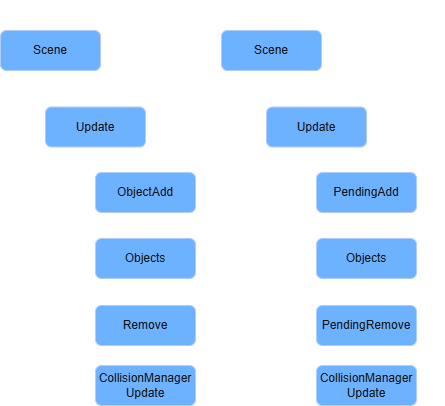

The diagram above was exported from draw.io. Its source (the exported page's mxGraphModel, read from the mxfile embedded in the PNG):
<mxGraphModel dx="1414" dy="841" grid="1" gridSize="10" guides="1" tooltips="1" connect="1" arrows="1" fold="1" page="1" pageScale="1" pageWidth="1169" pageHeight="827" background="#CCCCCC" math="0" shadow="0">
  <root>
    <mxCell id="0" />
    <mxCell id="1" parent="0" />
    <mxCell id="vfWRlQnUf0-vahvu8gMx-1" edge="1" parent="1" source="vfWRlQnUf0-vahvu8gMx-2" style="edgeStyle=orthogonalEdgeStyle;rounded=0;orthogonalLoop=1;jettySize=auto;html=1;entryX=0;entryY=0.5;entryDx=0;entryDy=0;exitX=0.296;exitY=1.018;exitDx=0;exitDy=0;exitPerimeter=0;" target="vfWRlQnUf0-vahvu8gMx-8" value="">
      <mxGeometry relative="1" as="geometry" />
    </mxCell>
    <mxCell id="vfWRlQnUf0-vahvu8gMx-2" parent="1" style="rounded=1;whiteSpace=wrap;html=1;fillColor=#0050ef;fontColor=#ffffff;strokeColor=#001DBC;" value="Update" vertex="1">
      <mxGeometry height="40" width="100" x="65" y="126.5" as="geometry" />
    </mxCell>
    <mxCell id="vfWRlQnUf0-vahvu8gMx-3" edge="1" parent="1" source="vfWRlQnUf0-vahvu8gMx-4" style="edgeStyle=orthogonalEdgeStyle;rounded=0;orthogonalLoop=1;jettySize=auto;html=1;" target="vfWRlQnUf0-vahvu8gMx-6" value="">
      <mxGeometry relative="1" as="geometry" />
    </mxCell>
    <mxCell id="vfWRlQnUf0-vahvu8gMx-4" parent="1" style="rounded=1;whiteSpace=wrap;html=1;fillColor=#0050ef;fontColor=#ffffff;strokeColor=#001DBC;" value="Objects" vertex="1">
      <mxGeometry height="40" width="100" x="115" y="258" as="geometry" />
    </mxCell>
    <mxCell id="vfWRlQnUf0-vahvu8gMx-5" edge="1" parent="1" source="vfWRlQnUf0-vahvu8gMx-6" style="edgeStyle=orthogonalEdgeStyle;rounded=0;orthogonalLoop=1;jettySize=auto;html=1;" target="vfWRlQnUf0-vahvu8gMx-11" value="">
      <mxGeometry relative="1" as="geometry" />
    </mxCell>
    <mxCell id="vfWRlQnUf0-vahvu8gMx-6" parent="1" style="rounded=1;whiteSpace=wrap;html=1;fillColor=#0050ef;fontColor=#ffffff;strokeColor=#001DBC;" value="Remove" vertex="1">
      <mxGeometry height="40" width="100" x="115" y="325" as="geometry" />
    </mxCell>
    <mxCell id="vfWRlQnUf0-vahvu8gMx-7" edge="1" parent="1" source="vfWRlQnUf0-vahvu8gMx-8" style="edgeStyle=orthogonalEdgeStyle;rounded=0;orthogonalLoop=1;jettySize=auto;html=1;entryX=0.5;entryY=0;entryDx=0;entryDy=0;" target="vfWRlQnUf0-vahvu8gMx-4" value="">
      <mxGeometry relative="1" as="geometry">
        <mxPoint x="165" y="255" as="targetPoint" />
      </mxGeometry>
    </mxCell>
    <mxCell id="vfWRlQnUf0-vahvu8gMx-8" parent="1" style="rounded=1;whiteSpace=wrap;html=1;fillColor=#0050ef;fontColor=#ffffff;strokeColor=#001DBC;" value="ObjectAdd" vertex="1">
      <mxGeometry height="40" width="100" x="115" y="192" as="geometry" />
    </mxCell>
    <mxCell id="vfWRlQnUf0-vahvu8gMx-9" parent="1" style="text;html=1;whiteSpace=wrap;strokeColor=none;fillColor=none;align=center;verticalAlign=middle;rounded=0;" value="Scene Update Flow 개선 전" vertex="1">
      <mxGeometry height="30" width="150" x="20" y="20" as="geometry" />
    </mxCell>
    <mxCell id="vfWRlQnUf0-vahvu8gMx-10" edge="1" parent="1" source="vfWRlQnUf0-vahvu8gMx-11" style="edgeStyle=orthogonalEdgeStyle;rounded=0;orthogonalLoop=1;jettySize=auto;html=1;exitX=1;exitY=0.5;exitDx=0;exitDy=0;entryX=1;entryY=0.5;entryDx=0;entryDy=0;" target="vfWRlQnUf0-vahvu8gMx-2">
      <mxGeometry relative="1" as="geometry" />
    </mxCell>
    <mxCell id="vfWRlQnUf0-vahvu8gMx-11" parent="1" style="rounded=1;whiteSpace=wrap;html=1;fillColor=#0050ef;fontColor=#ffffff;strokeColor=#001DBC;" value="CollisionManager&lt;div&gt;Update&lt;/div&gt;" vertex="1">
      <mxGeometry height="40" width="100" x="115" y="385" as="geometry" />
    </mxCell>
    <mxCell id="vfWRlQnUf0-vahvu8gMx-12" edge="1" parent="1" source="vfWRlQnUf0-vahvu8gMx-13" style="edgeStyle=orthogonalEdgeStyle;rounded=0;orthogonalLoop=1;jettySize=auto;html=1;entryX=0;entryY=0.5;entryDx=0;entryDy=0;exitX=0.25;exitY=1;exitDx=0;exitDy=0;" target="vfWRlQnUf0-vahvu8gMx-2">
      <mxGeometry relative="1" as="geometry" />
    </mxCell>
    <mxCell id="vfWRlQnUf0-vahvu8gMx-13" parent="1" style="rounded=1;whiteSpace=wrap;html=1;fillColor=#0050ef;fontColor=#ffffff;strokeColor=#001DBC;" value="Scene" vertex="1">
      <mxGeometry height="40" width="100" x="20" y="50" as="geometry" />
    </mxCell>
    <mxCell id="vfWRlQnUf0-vahvu8gMx-14" edge="1" parent="1" source="vfWRlQnUf0-vahvu8gMx-15" style="edgeStyle=orthogonalEdgeStyle;rounded=0;orthogonalLoop=1;jettySize=auto;html=1;entryX=0;entryY=0.5;entryDx=0;entryDy=0;exitX=0.296;exitY=1.018;exitDx=0;exitDy=0;exitPerimeter=0;" target="vfWRlQnUf0-vahvu8gMx-21" value="">
      <mxGeometry relative="1" as="geometry" />
    </mxCell>
    <mxCell id="vfWRlQnUf0-vahvu8gMx-15" parent="1" style="rounded=1;whiteSpace=wrap;html=1;fillColor=#0050ef;fontColor=#ffffff;strokeColor=#001DBC;" value="Update" vertex="1">
      <mxGeometry height="40" width="100" x="286" y="126.5" as="geometry" />
    </mxCell>
    <mxCell id="vfWRlQnUf0-vahvu8gMx-16" edge="1" parent="1" source="vfWRlQnUf0-vahvu8gMx-17" style="edgeStyle=orthogonalEdgeStyle;rounded=0;orthogonalLoop=1;jettySize=auto;html=1;" target="vfWRlQnUf0-vahvu8gMx-19" value="">
      <mxGeometry relative="1" as="geometry" />
    </mxCell>
    <mxCell id="vfWRlQnUf0-vahvu8gMx-17" parent="1" style="rounded=1;whiteSpace=wrap;html=1;fillColor=#0050ef;fontColor=#ffffff;strokeColor=#001DBC;" value="Objects" vertex="1">
      <mxGeometry height="40" width="100" x="336" y="258" as="geometry" />
    </mxCell>
    <mxCell id="vfWRlQnUf0-vahvu8gMx-18" edge="1" parent="1" source="vfWRlQnUf0-vahvu8gMx-19" style="edgeStyle=orthogonalEdgeStyle;rounded=0;orthogonalLoop=1;jettySize=auto;html=1;" target="vfWRlQnUf0-vahvu8gMx-24" value="">
      <mxGeometry relative="1" as="geometry" />
    </mxCell>
    <mxCell id="vfWRlQnUf0-vahvu8gMx-19" parent="1" style="rounded=1;whiteSpace=wrap;html=1;fillColor=#0050ef;fontColor=#ffffff;strokeColor=#001DBC;" value="PendingRemove" vertex="1">
      <mxGeometry height="40" width="100" x="336" y="325" as="geometry" />
    </mxCell>
    <mxCell id="vfWRlQnUf0-vahvu8gMx-20" edge="1" parent="1" source="vfWRlQnUf0-vahvu8gMx-21" style="edgeStyle=orthogonalEdgeStyle;rounded=0;orthogonalLoop=1;jettySize=auto;html=1;entryX=0.5;entryY=0;entryDx=0;entryDy=0;" target="vfWRlQnUf0-vahvu8gMx-17" value="">
      <mxGeometry relative="1" as="geometry">
        <mxPoint x="386" y="255" as="targetPoint" />
      </mxGeometry>
    </mxCell>
    <mxCell id="vfWRlQnUf0-vahvu8gMx-21" parent="1" style="rounded=1;whiteSpace=wrap;html=1;fillColor=#0050ef;fontColor=#ffffff;strokeColor=#001DBC;" value="PendingAdd" vertex="1">
      <mxGeometry height="40" width="100" x="336" y="192" as="geometry" />
    </mxCell>
    <mxCell id="vfWRlQnUf0-vahvu8gMx-22" parent="1" style="text;html=1;whiteSpace=wrap;strokeColor=none;fillColor=none;align=center;verticalAlign=middle;rounded=0;" value="Scene Update Flow 개선 후" vertex="1">
      <mxGeometry height="30" width="150" x="241" y="20" as="geometry" />
    </mxCell>
    <mxCell id="vfWRlQnUf0-vahvu8gMx-23" edge="1" parent="1" source="vfWRlQnUf0-vahvu8gMx-24" style="edgeStyle=orthogonalEdgeStyle;rounded=0;orthogonalLoop=1;jettySize=auto;html=1;exitX=1;exitY=0.5;exitDx=0;exitDy=0;entryX=1;entryY=0.5;entryDx=0;entryDy=0;" target="vfWRlQnUf0-vahvu8gMx-15">
      <mxGeometry relative="1" as="geometry" />
    </mxCell>
    <mxCell id="vfWRlQnUf0-vahvu8gMx-24" parent="1" style="rounded=1;whiteSpace=wrap;html=1;fillColor=#0050ef;fontColor=#ffffff;strokeColor=#001DBC;" value="CollisionManager&lt;div&gt;Update&lt;/div&gt;" vertex="1">
      <mxGeometry height="40" width="100" x="336" y="385" as="geometry" />
    </mxCell>
    <mxCell id="vfWRlQnUf0-vahvu8gMx-25" edge="1" parent="1" source="vfWRlQnUf0-vahvu8gMx-26" style="edgeStyle=orthogonalEdgeStyle;rounded=0;orthogonalLoop=1;jettySize=auto;html=1;entryX=0;entryY=0.5;entryDx=0;entryDy=0;exitX=0.25;exitY=1;exitDx=0;exitDy=0;" target="vfWRlQnUf0-vahvu8gMx-15">
      <mxGeometry relative="1" as="geometry" />
    </mxCell>
    <mxCell id="vfWRlQnUf0-vahvu8gMx-26" parent="1" style="rounded=1;whiteSpace=wrap;html=1;fillColor=#0050ef;fontColor=#ffffff;strokeColor=#001DBC;" value="Scene" vertex="1">
      <mxGeometry height="40" width="100" x="241" y="50" as="geometry" />
    </mxCell>
  </root>
</mxGraphModel>